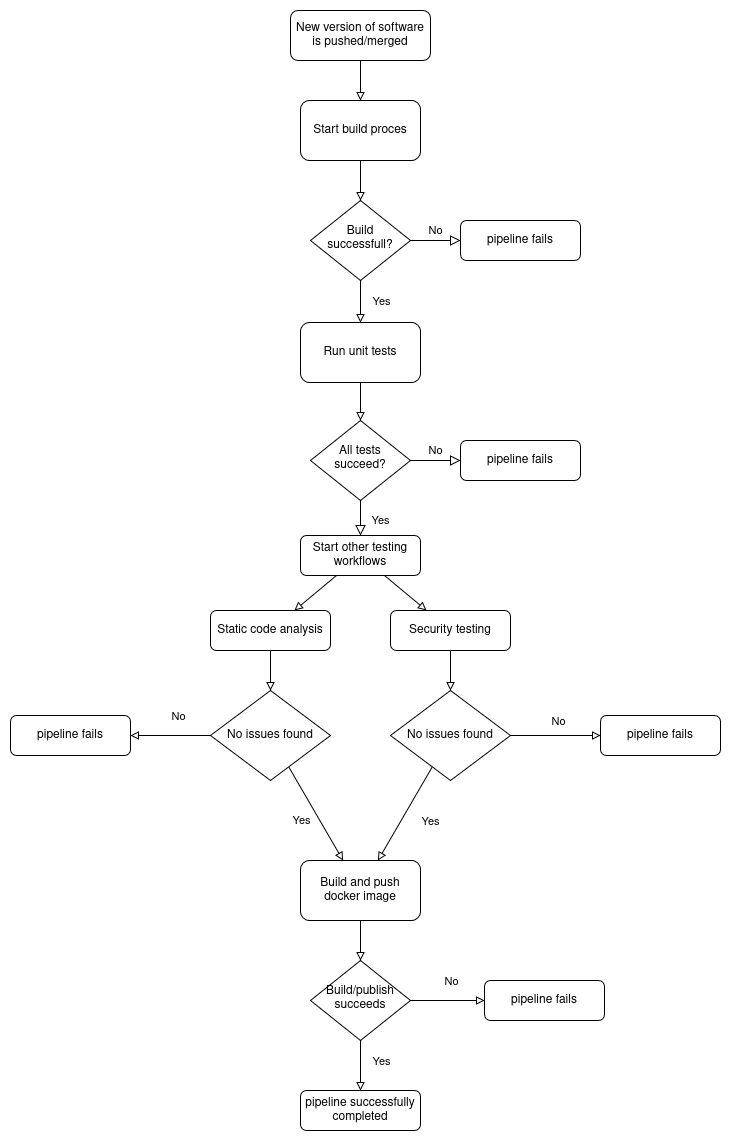

The diagram above was exported from draw.io. Its source (the exported page's mxGraphModel, read from the mxfile embedded in the PNG):
<mxGraphModel dx="2162" dy="746" grid="1" gridSize="10" guides="1" tooltips="1" connect="1" arrows="1" fold="1" page="1" pageScale="1" pageWidth="827" pageHeight="1169" math="0" shadow="0">
  <root>
    <mxCell id="WIyWlLk6GJQsqaUBKTNV-0" />
    <mxCell id="WIyWlLk6GJQsqaUBKTNV-1" parent="WIyWlLk6GJQsqaUBKTNV-0" />
    <mxCell id="U12tfuhPe7ZzYScIYUef-1" style="edgeStyle=orthogonalEdgeStyle;rounded=0;orthogonalLoop=1;jettySize=auto;html=1;endArrow=block;endFill=0;" edge="1" parent="WIyWlLk6GJQsqaUBKTNV-1" source="WIyWlLk6GJQsqaUBKTNV-3" target="U12tfuhPe7ZzYScIYUef-0">
      <mxGeometry relative="1" as="geometry" />
    </mxCell>
    <mxCell id="WIyWlLk6GJQsqaUBKTNV-3" value="New version of software is pushed/merged" style="rounded=1;whiteSpace=wrap;html=1;fontSize=12;glass=0;strokeWidth=1;shadow=0;" parent="WIyWlLk6GJQsqaUBKTNV-1" vertex="1">
      <mxGeometry x="220" y="20" width="140" height="50" as="geometry" />
    </mxCell>
    <mxCell id="WIyWlLk6GJQsqaUBKTNV-5" value="No" style="edgeStyle=orthogonalEdgeStyle;rounded=0;html=1;jettySize=auto;orthogonalLoop=1;fontSize=11;endArrow=block;endFill=0;endSize=8;strokeWidth=1;shadow=0;labelBackgroundColor=none;" parent="WIyWlLk6GJQsqaUBKTNV-1" source="WIyWlLk6GJQsqaUBKTNV-6" target="WIyWlLk6GJQsqaUBKTNV-7" edge="1">
      <mxGeometry y="10" relative="1" as="geometry">
        <mxPoint as="offset" />
      </mxGeometry>
    </mxCell>
    <mxCell id="U12tfuhPe7ZzYScIYUef-4" style="edgeStyle=orthogonalEdgeStyle;rounded=0;orthogonalLoop=1;jettySize=auto;html=1;endArrow=block;endFill=0;" edge="1" parent="WIyWlLk6GJQsqaUBKTNV-1" source="WIyWlLk6GJQsqaUBKTNV-6" target="U12tfuhPe7ZzYScIYUef-3">
      <mxGeometry relative="1" as="geometry" />
    </mxCell>
    <mxCell id="U12tfuhPe7ZzYScIYUef-6" value="Yes" style="edgeLabel;html=1;align=center;verticalAlign=middle;resizable=0;points=[];" vertex="1" connectable="0" parent="U12tfuhPe7ZzYScIYUef-4">
      <mxGeometry x="-0.0333" relative="1" as="geometry">
        <mxPoint x="20" as="offset" />
      </mxGeometry>
    </mxCell>
    <mxCell id="WIyWlLk6GJQsqaUBKTNV-6" value="Build successfull?" style="rhombus;whiteSpace=wrap;html=1;shadow=0;fontFamily=Helvetica;fontSize=12;align=center;strokeWidth=1;spacing=6;spacingTop=-4;" parent="WIyWlLk6GJQsqaUBKTNV-1" vertex="1">
      <mxGeometry x="240" y="210" width="100" height="80" as="geometry" />
    </mxCell>
    <mxCell id="WIyWlLk6GJQsqaUBKTNV-7" value="pipeline fails" style="rounded=1;whiteSpace=wrap;html=1;fontSize=12;glass=0;strokeWidth=1;shadow=0;" parent="WIyWlLk6GJQsqaUBKTNV-1" vertex="1">
      <mxGeometry x="390" y="230" width="120" height="40" as="geometry" />
    </mxCell>
    <mxCell id="WIyWlLk6GJQsqaUBKTNV-8" value="Yes" style="rounded=0;html=1;jettySize=auto;orthogonalLoop=1;fontSize=11;endArrow=block;endFill=0;endSize=8;strokeWidth=1;shadow=0;labelBackgroundColor=none;edgeStyle=orthogonalEdgeStyle;" parent="WIyWlLk6GJQsqaUBKTNV-1" source="WIyWlLk6GJQsqaUBKTNV-10" target="WIyWlLk6GJQsqaUBKTNV-11" edge="1">
      <mxGeometry x="0.3333" y="20" relative="1" as="geometry">
        <mxPoint as="offset" />
      </mxGeometry>
    </mxCell>
    <mxCell id="WIyWlLk6GJQsqaUBKTNV-9" value="No" style="edgeStyle=orthogonalEdgeStyle;rounded=0;html=1;jettySize=auto;orthogonalLoop=1;fontSize=11;endArrow=block;endFill=0;endSize=8;strokeWidth=1;shadow=0;labelBackgroundColor=none;" parent="WIyWlLk6GJQsqaUBKTNV-1" source="WIyWlLk6GJQsqaUBKTNV-10" target="WIyWlLk6GJQsqaUBKTNV-12" edge="1">
      <mxGeometry y="10" relative="1" as="geometry">
        <mxPoint as="offset" />
      </mxGeometry>
    </mxCell>
    <mxCell id="WIyWlLk6GJQsqaUBKTNV-10" value="&lt;div&gt;All tests&lt;/div&gt;&lt;div&gt;succeed?&lt;/div&gt;" style="rhombus;whiteSpace=wrap;html=1;shadow=0;fontFamily=Helvetica;fontSize=12;align=center;strokeWidth=1;spacing=6;spacingTop=-4;" parent="WIyWlLk6GJQsqaUBKTNV-1" vertex="1">
      <mxGeometry x="240" y="430" width="100" height="80" as="geometry" />
    </mxCell>
    <mxCell id="U12tfuhPe7ZzYScIYUef-11" style="rounded=0;orthogonalLoop=1;jettySize=auto;html=1;endArrow=block;endFill=0;" edge="1" parent="WIyWlLk6GJQsqaUBKTNV-1" source="WIyWlLk6GJQsqaUBKTNV-11" target="U12tfuhPe7ZzYScIYUef-10">
      <mxGeometry relative="1" as="geometry" />
    </mxCell>
    <mxCell id="U12tfuhPe7ZzYScIYUef-12" style="rounded=0;orthogonalLoop=1;jettySize=auto;html=1;endArrow=block;endFill=0;" edge="1" parent="WIyWlLk6GJQsqaUBKTNV-1" source="WIyWlLk6GJQsqaUBKTNV-11" target="U12tfuhPe7ZzYScIYUef-8">
      <mxGeometry relative="1" as="geometry" />
    </mxCell>
    <mxCell id="WIyWlLk6GJQsqaUBKTNV-11" value="Start other testing workflows" style="rounded=1;whiteSpace=wrap;html=1;fontSize=12;glass=0;strokeWidth=1;shadow=0;" parent="WIyWlLk6GJQsqaUBKTNV-1" vertex="1">
      <mxGeometry x="230" y="545" width="120" height="40" as="geometry" />
    </mxCell>
    <mxCell id="WIyWlLk6GJQsqaUBKTNV-12" value="pipeline fails" style="rounded=1;whiteSpace=wrap;html=1;fontSize=12;glass=0;strokeWidth=1;shadow=0;" parent="WIyWlLk6GJQsqaUBKTNV-1" vertex="1">
      <mxGeometry x="390" y="450" width="120" height="40" as="geometry" />
    </mxCell>
    <mxCell id="U12tfuhPe7ZzYScIYUef-2" style="edgeStyle=orthogonalEdgeStyle;rounded=0;orthogonalLoop=1;jettySize=auto;html=1;endArrow=block;endFill=0;" edge="1" parent="WIyWlLk6GJQsqaUBKTNV-1" source="U12tfuhPe7ZzYScIYUef-0" target="WIyWlLk6GJQsqaUBKTNV-6">
      <mxGeometry relative="1" as="geometry" />
    </mxCell>
    <mxCell id="U12tfuhPe7ZzYScIYUef-0" value="Start build proces" style="rounded=1;whiteSpace=wrap;html=1;" vertex="1" parent="WIyWlLk6GJQsqaUBKTNV-1">
      <mxGeometry x="230" y="110" width="120" height="60" as="geometry" />
    </mxCell>
    <mxCell id="U12tfuhPe7ZzYScIYUef-7" style="edgeStyle=orthogonalEdgeStyle;rounded=0;orthogonalLoop=1;jettySize=auto;html=1;endArrow=block;endFill=0;" edge="1" parent="WIyWlLk6GJQsqaUBKTNV-1" source="U12tfuhPe7ZzYScIYUef-3" target="WIyWlLk6GJQsqaUBKTNV-10">
      <mxGeometry relative="1" as="geometry" />
    </mxCell>
    <mxCell id="U12tfuhPe7ZzYScIYUef-3" value="Run unit tests" style="rounded=1;whiteSpace=wrap;html=1;" vertex="1" parent="WIyWlLk6GJQsqaUBKTNV-1">
      <mxGeometry x="230" y="332" width="120" height="60" as="geometry" />
    </mxCell>
    <mxCell id="U12tfuhPe7ZzYScIYUef-17" style="edgeStyle=orthogonalEdgeStyle;rounded=0;orthogonalLoop=1;jettySize=auto;html=1;endArrow=block;endFill=0;" edge="1" parent="WIyWlLk6GJQsqaUBKTNV-1" source="U12tfuhPe7ZzYScIYUef-8" target="U12tfuhPe7ZzYScIYUef-13">
      <mxGeometry relative="1" as="geometry" />
    </mxCell>
    <mxCell id="U12tfuhPe7ZzYScIYUef-8" value="Static code analysis" style="rounded=1;whiteSpace=wrap;html=1;" vertex="1" parent="WIyWlLk6GJQsqaUBKTNV-1">
      <mxGeometry x="140" y="620" width="120" height="40" as="geometry" />
    </mxCell>
    <mxCell id="U12tfuhPe7ZzYScIYUef-16" style="edgeStyle=orthogonalEdgeStyle;rounded=0;orthogonalLoop=1;jettySize=auto;html=1;endArrow=block;endFill=0;" edge="1" parent="WIyWlLk6GJQsqaUBKTNV-1" source="U12tfuhPe7ZzYScIYUef-10" target="U12tfuhPe7ZzYScIYUef-15">
      <mxGeometry relative="1" as="geometry" />
    </mxCell>
    <mxCell id="U12tfuhPe7ZzYScIYUef-10" value="Security testing" style="rounded=1;whiteSpace=wrap;html=1;" vertex="1" parent="WIyWlLk6GJQsqaUBKTNV-1">
      <mxGeometry x="320" y="620" width="120" height="40" as="geometry" />
    </mxCell>
    <mxCell id="U12tfuhPe7ZzYScIYUef-22" style="edgeStyle=orthogonalEdgeStyle;rounded=0;orthogonalLoop=1;jettySize=auto;html=1;endArrow=block;endFill=0;" edge="1" parent="WIyWlLk6GJQsqaUBKTNV-1" source="U12tfuhPe7ZzYScIYUef-13" target="U12tfuhPe7ZzYScIYUef-21">
      <mxGeometry relative="1" as="geometry" />
    </mxCell>
    <mxCell id="U12tfuhPe7ZzYScIYUef-23" value="No" style="edgeLabel;html=1;align=center;verticalAlign=middle;resizable=0;points=[];" vertex="1" connectable="0" parent="U12tfuhPe7ZzYScIYUef-22">
      <mxGeometry x="-0.175" relative="1" as="geometry">
        <mxPoint y="-20" as="offset" />
      </mxGeometry>
    </mxCell>
    <mxCell id="U12tfuhPe7ZzYScIYUef-26" style="rounded=0;orthogonalLoop=1;jettySize=auto;html=1;endArrow=block;endFill=0;" edge="1" parent="WIyWlLk6GJQsqaUBKTNV-1" source="U12tfuhPe7ZzYScIYUef-13" target="U12tfuhPe7ZzYScIYUef-24">
      <mxGeometry relative="1" as="geometry" />
    </mxCell>
    <mxCell id="U12tfuhPe7ZzYScIYUef-29" value="Yes" style="edgeLabel;html=1;align=center;verticalAlign=middle;resizable=0;points=[];" vertex="1" connectable="0" parent="U12tfuhPe7ZzYScIYUef-26">
      <mxGeometry x="-0.0729" relative="1" as="geometry">
        <mxPoint x="-13" y="10" as="offset" />
      </mxGeometry>
    </mxCell>
    <mxCell id="U12tfuhPe7ZzYScIYUef-13" value="No issues found" style="rhombus;whiteSpace=wrap;html=1;" vertex="1" parent="WIyWlLk6GJQsqaUBKTNV-1">
      <mxGeometry x="140" y="700" width="120" height="90" as="geometry" />
    </mxCell>
    <mxCell id="U12tfuhPe7ZzYScIYUef-19" style="edgeStyle=orthogonalEdgeStyle;rounded=0;orthogonalLoop=1;jettySize=auto;html=1;endArrow=block;endFill=0;" edge="1" parent="WIyWlLk6GJQsqaUBKTNV-1" source="U12tfuhPe7ZzYScIYUef-15" target="U12tfuhPe7ZzYScIYUef-18">
      <mxGeometry relative="1" as="geometry" />
    </mxCell>
    <mxCell id="U12tfuhPe7ZzYScIYUef-20" value="No" style="edgeLabel;html=1;align=center;verticalAlign=middle;resizable=0;points=[];" vertex="1" connectable="0" parent="U12tfuhPe7ZzYScIYUef-19">
      <mxGeometry x="0.0444" y="-1" relative="1" as="geometry">
        <mxPoint y="-16" as="offset" />
      </mxGeometry>
    </mxCell>
    <mxCell id="U12tfuhPe7ZzYScIYUef-25" style="rounded=0;orthogonalLoop=1;jettySize=auto;html=1;endArrow=block;endFill=0;" edge="1" parent="WIyWlLk6GJQsqaUBKTNV-1" source="U12tfuhPe7ZzYScIYUef-15" target="U12tfuhPe7ZzYScIYUef-24">
      <mxGeometry relative="1" as="geometry" />
    </mxCell>
    <mxCell id="U12tfuhPe7ZzYScIYUef-27" value="Yes" style="edgeLabel;html=1;align=center;verticalAlign=middle;resizable=0;points=[];" vertex="1" connectable="0" parent="U12tfuhPe7ZzYScIYUef-25">
      <mxGeometry x="-0.0275" y="4" relative="1" as="geometry">
        <mxPoint x="21" y="6" as="offset" />
      </mxGeometry>
    </mxCell>
    <mxCell id="U12tfuhPe7ZzYScIYUef-15" value="No issues found" style="rhombus;whiteSpace=wrap;html=1;" vertex="1" parent="WIyWlLk6GJQsqaUBKTNV-1">
      <mxGeometry x="320" y="700" width="120" height="90" as="geometry" />
    </mxCell>
    <mxCell id="U12tfuhPe7ZzYScIYUef-18" value="pipeline fails" style="rounded=1;whiteSpace=wrap;html=1;fontSize=12;glass=0;strokeWidth=1;shadow=0;" vertex="1" parent="WIyWlLk6GJQsqaUBKTNV-1">
      <mxGeometry x="530" y="725" width="120" height="40" as="geometry" />
    </mxCell>
    <mxCell id="U12tfuhPe7ZzYScIYUef-21" value="pipeline fails" style="rounded=1;whiteSpace=wrap;html=1;fontSize=12;glass=0;strokeWidth=1;shadow=0;" vertex="1" parent="WIyWlLk6GJQsqaUBKTNV-1">
      <mxGeometry x="-60" y="725" width="120" height="40" as="geometry" />
    </mxCell>
    <mxCell id="U12tfuhPe7ZzYScIYUef-32" style="edgeStyle=orthogonalEdgeStyle;rounded=0;orthogonalLoop=1;jettySize=auto;html=1;endArrow=block;endFill=0;" edge="1" parent="WIyWlLk6GJQsqaUBKTNV-1" source="U12tfuhPe7ZzYScIYUef-24" target="U12tfuhPe7ZzYScIYUef-31">
      <mxGeometry relative="1" as="geometry" />
    </mxCell>
    <mxCell id="U12tfuhPe7ZzYScIYUef-24" value="Build and push docker image" style="rounded=1;whiteSpace=wrap;html=1;" vertex="1" parent="WIyWlLk6GJQsqaUBKTNV-1">
      <mxGeometry x="230" y="870" width="120" height="60" as="geometry" />
    </mxCell>
    <mxCell id="U12tfuhPe7ZzYScIYUef-34" style="edgeStyle=orthogonalEdgeStyle;rounded=0;orthogonalLoop=1;jettySize=auto;html=1;endArrow=block;endFill=0;" edge="1" parent="WIyWlLk6GJQsqaUBKTNV-1" source="U12tfuhPe7ZzYScIYUef-31" target="U12tfuhPe7ZzYScIYUef-33">
      <mxGeometry relative="1" as="geometry" />
    </mxCell>
    <mxCell id="U12tfuhPe7ZzYScIYUef-35" value="No" style="edgeLabel;html=1;align=center;verticalAlign=middle;resizable=0;points=[];" vertex="1" connectable="0" parent="U12tfuhPe7ZzYScIYUef-34">
      <mxGeometry x="0.0811" y="2" relative="1" as="geometry">
        <mxPoint y="-18" as="offset" />
      </mxGeometry>
    </mxCell>
    <mxCell id="U12tfuhPe7ZzYScIYUef-37" style="edgeStyle=orthogonalEdgeStyle;rounded=0;orthogonalLoop=1;jettySize=auto;html=1;endArrow=block;endFill=0;" edge="1" parent="WIyWlLk6GJQsqaUBKTNV-1" source="U12tfuhPe7ZzYScIYUef-31" target="U12tfuhPe7ZzYScIYUef-36">
      <mxGeometry relative="1" as="geometry" />
    </mxCell>
    <mxCell id="U12tfuhPe7ZzYScIYUef-38" value="Yes" style="edgeLabel;html=1;align=center;verticalAlign=middle;resizable=0;points=[];" vertex="1" connectable="0" parent="U12tfuhPe7ZzYScIYUef-37">
      <mxGeometry x="-0.4" y="-2" relative="1" as="geometry">
        <mxPoint x="22" y="5" as="offset" />
      </mxGeometry>
    </mxCell>
    <mxCell id="U12tfuhPe7ZzYScIYUef-31" value="Build/publish succeeds" style="rhombus;whiteSpace=wrap;html=1;shadow=0;fontFamily=Helvetica;fontSize=12;align=center;strokeWidth=1;spacing=6;spacingTop=-4;" vertex="1" parent="WIyWlLk6GJQsqaUBKTNV-1">
      <mxGeometry x="240" y="970" width="100" height="80" as="geometry" />
    </mxCell>
    <mxCell id="U12tfuhPe7ZzYScIYUef-33" value="pipeline fails" style="rounded=1;whiteSpace=wrap;html=1;fontSize=12;glass=0;strokeWidth=1;shadow=0;" vertex="1" parent="WIyWlLk6GJQsqaUBKTNV-1">
      <mxGeometry x="414" y="990" width="120" height="40" as="geometry" />
    </mxCell>
    <mxCell id="U12tfuhPe7ZzYScIYUef-36" value="pipeline successfully completed" style="rounded=1;whiteSpace=wrap;html=1;" vertex="1" parent="WIyWlLk6GJQsqaUBKTNV-1">
      <mxGeometry x="230" y="1100" width="120" height="40" as="geometry" />
    </mxCell>
  </root>
</mxGraphModel>